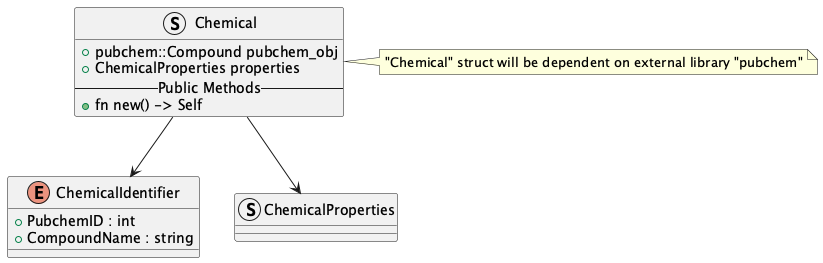

The diagram above was rendered by PlantUML. Its source (embedded in the PNG):
@startuml properties_module_class_diagram
    
enum ChemicalIdentifier {
    + PubchemID : int
    + CompoundName : string
}

Struct Chemical {
    + pubchem::Compound pubchem_obj
    + ChemicalProperties properties
    --Public Methods--
    + fn new() -> Self
}

note right of Chemical
  "Chemical" struct will be dependent on external library "pubchem"
end note


Struct ChemicalProperties {}

Chemical --> ChemicalProperties
Chemical --> ChemicalIdentifier

@enduml